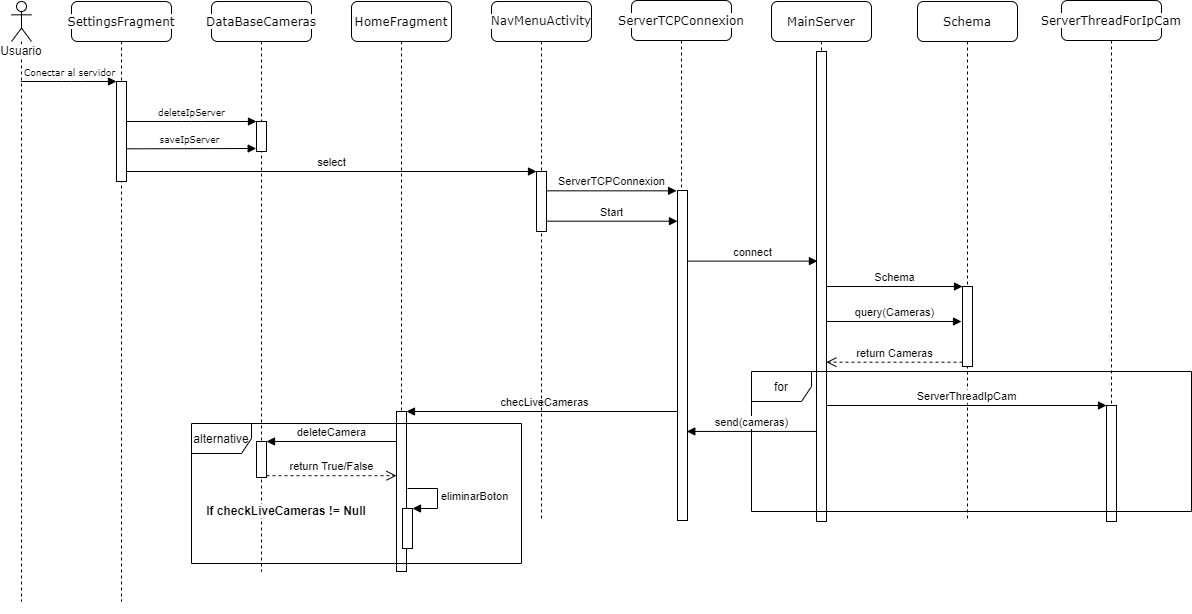

The diagram above was exported from draw.io. Its source (the exported page's mxGraphModel, read from the mxfile embedded in the PNG):
<mxGraphModel dx="1102" dy="642" grid="1" gridSize="10" guides="1" tooltips="1" connect="1" arrows="1" fold="1" page="1" pageScale="1" pageWidth="1100" pageHeight="850" background="none" math="0" shadow="0">
  <root>
    <mxCell id="0" />
    <mxCell id="1" parent="0" />
    <mxCell id="OBnFOKbhGrReOsVuVFzP-21" value="checLiveCameras" style="html=1;verticalAlign=bottom;endArrow=block;entryX=1;entryY=0;" parent="1" source="7baba1c4bc27f4b0-5" target="OBnFOKbhGrReOsVuVFzP-20" edge="1">
      <mxGeometry relative="1" as="geometry">
        <mxPoint x="540" y="510" as="sourcePoint" />
      </mxGeometry>
    </mxCell>
    <mxCell id="OBnFOKbhGrReOsVuVFzP-1" value="&lt;font style=&quot;font-size: 9px&quot;&gt;saveIpServer&lt;/font&gt;" style="html=1;verticalAlign=bottom;endArrow=block;labelBackgroundColor=none;fontFamily=Verdana;fontSize=12;edgeStyle=elbowEdgeStyle;elbow=vertical;entryX=-0.03;entryY=0.338;entryDx=0;entryDy=0;entryPerimeter=0;" parent="1" edge="1">
      <mxGeometry relative="1" as="geometry">
        <mxPoint x="150" y="227.33333333333337" as="sourcePoint" />
        <mxPoint x="284.70000000000005" y="227.14" as="targetPoint" />
      </mxGeometry>
    </mxCell>
    <mxCell id="7baba1c4bc27f4b0-2" value="&lt;span style=&quot;background-color: rgb(255 , 255 , 255)&quot;&gt;SettingsFragment&lt;/span&gt;" style="shape=umlLifeline;perimeter=lifelinePerimeter;whiteSpace=wrap;html=1;container=1;collapsible=0;recursiveResize=0;outlineConnect=0;rounded=1;shadow=0;comic=0;labelBackgroundColor=none;strokeWidth=1;fontFamily=Verdana;fontSize=12;align=center;" parent="1" vertex="1">
      <mxGeometry x="100" y="80" width="100" height="600" as="geometry" />
    </mxCell>
    <mxCell id="7baba1c4bc27f4b0-10" value="" style="html=1;points=[];perimeter=orthogonalPerimeter;rounded=0;shadow=0;comic=0;labelBackgroundColor=none;strokeWidth=1;fontFamily=Verdana;fontSize=12;align=center;" parent="7baba1c4bc27f4b0-2" vertex="1">
      <mxGeometry x="45" y="80" width="10" height="100" as="geometry" />
    </mxCell>
    <mxCell id="7baba1c4bc27f4b0-3" value="&lt;span style=&quot;background-color: rgb(255 , 255 , 255)&quot;&gt;DataBaseCameras&lt;/span&gt;" style="shape=umlLifeline;perimeter=lifelinePerimeter;whiteSpace=wrap;html=1;container=1;collapsible=0;recursiveResize=0;outlineConnect=0;rounded=1;shadow=0;comic=0;labelBackgroundColor=none;strokeWidth=1;fontFamily=Verdana;fontSize=12;align=center;" parent="1" vertex="1">
      <mxGeometry x="240" y="80" width="100" height="570" as="geometry" />
    </mxCell>
    <mxCell id="7baba1c4bc27f4b0-13" value="" style="html=1;points=[];perimeter=orthogonalPerimeter;rounded=0;shadow=0;comic=0;labelBackgroundColor=none;strokeWidth=1;fontFamily=Verdana;fontSize=12;align=center;" parent="7baba1c4bc27f4b0-3" vertex="1">
      <mxGeometry x="45" y="120" width="10" height="30" as="geometry" />
    </mxCell>
    <mxCell id="7baba1c4bc27f4b0-4" value="&lt;pre style=&quot;background-color: rgb(255 , 255 , 255) ; color: rgb(8 , 8 , 8)&quot;&gt;&lt;pre&gt;&lt;font face=&quot;Verdana&quot;&gt;NavMenuActivity&lt;/font&gt;&lt;/pre&gt;&lt;/pre&gt;" style="shape=umlLifeline;perimeter=lifelinePerimeter;whiteSpace=wrap;html=1;container=1;collapsible=0;recursiveResize=0;outlineConnect=0;rounded=1;shadow=0;comic=0;labelBackgroundColor=none;strokeWidth=1;fontFamily=Verdana;fontSize=12;align=center;" parent="1" vertex="1">
      <mxGeometry x="520" y="80" width="100" height="520" as="geometry" />
    </mxCell>
    <mxCell id="OBnFOKbhGrReOsVuVFzP-2" value="" style="html=1;points=[];perimeter=orthogonalPerimeter;" parent="7baba1c4bc27f4b0-4" vertex="1">
      <mxGeometry x="45" y="170" width="10" height="60" as="geometry" />
    </mxCell>
    <mxCell id="7baba1c4bc27f4b0-5" value="&lt;span style=&quot;background-color: rgb(255 , 255 , 255)&quot;&gt;ServerTCPConnexion&lt;/span&gt;" style="shape=umlLifeline;perimeter=lifelinePerimeter;whiteSpace=wrap;html=1;container=1;collapsible=0;recursiveResize=0;outlineConnect=0;rounded=1;shadow=0;comic=0;strokeWidth=1;fontFamily=Verdana;fontSize=12;align=center;" parent="1" vertex="1">
      <mxGeometry x="660" y="79" width="100" height="520" as="geometry" />
    </mxCell>
    <mxCell id="1Mb_ivA7w5GoNShWocMt-11" value="" style="html=1;points=[];perimeter=orthogonalPerimeter;" parent="7baba1c4bc27f4b0-5" vertex="1">
      <mxGeometry x="46" y="190" width="10" height="330" as="geometry" />
    </mxCell>
    <mxCell id="7baba1c4bc27f4b0-6" value="MainServer" style="shape=umlLifeline;perimeter=lifelinePerimeter;whiteSpace=wrap;html=1;container=1;collapsible=0;recursiveResize=0;outlineConnect=0;rounded=1;shadow=0;comic=0;labelBackgroundColor=none;strokeWidth=1;fontFamily=Verdana;fontSize=12;align=center;" parent="1" vertex="1">
      <mxGeometry x="800" y="80" width="100" height="520" as="geometry" />
    </mxCell>
    <mxCell id="1Mb_ivA7w5GoNShWocMt-17" value="" style="html=1;points=[];perimeter=orthogonalPerimeter;" parent="7baba1c4bc27f4b0-6" vertex="1">
      <mxGeometry x="45" y="50" width="10" height="470" as="geometry" />
    </mxCell>
    <mxCell id="OBnFOKbhGrReOsVuVFzP-12" value="query(Cameras)" style="html=1;verticalAlign=bottom;startArrow=none;startFill=0;endArrow=block;startSize=8;" parent="7baba1c4bc27f4b0-6" source="1Mb_ivA7w5GoNShWocMt-17" edge="1">
      <mxGeometry width="60" relative="1" as="geometry">
        <mxPoint x="80" y="320" as="sourcePoint" />
        <mxPoint x="190" y="320" as="targetPoint" />
      </mxGeometry>
    </mxCell>
    <mxCell id="7baba1c4bc27f4b0-7" value="Schema" style="shape=umlLifeline;perimeter=lifelinePerimeter;whiteSpace=wrap;html=1;container=1;collapsible=0;recursiveResize=0;outlineConnect=0;rounded=1;shadow=0;comic=0;labelBackgroundColor=none;strokeWidth=1;fontFamily=Verdana;fontSize=12;align=center;" parent="1" vertex="1">
      <mxGeometry x="946" y="80" width="100" height="520" as="geometry" />
    </mxCell>
    <mxCell id="OBnFOKbhGrReOsVuVFzP-9" value="" style="html=1;points=[];perimeter=orthogonalPerimeter;" parent="7baba1c4bc27f4b0-7" vertex="1">
      <mxGeometry x="45" y="285" width="10" height="80" as="geometry" />
    </mxCell>
    <mxCell id="7baba1c4bc27f4b0-11" value="&lt;font style=&quot;font-size: 9px&quot;&gt;Conectar al servidor&lt;/font&gt;" style="html=1;verticalAlign=bottom;endArrow=block;entryX=0;entryY=0;labelBackgroundColor=none;fontFamily=Verdana;fontSize=12;edgeStyle=elbowEdgeStyle;elbow=vertical;" parent="1" source="1Mb_ivA7w5GoNShWocMt-8" target="7baba1c4bc27f4b0-10" edge="1">
      <mxGeometry relative="1" as="geometry">
        <mxPoint x="155.0000000000001" y="160" as="sourcePoint" />
        <Array as="points">
          <mxPoint x="100" y="160" />
        </Array>
      </mxGeometry>
    </mxCell>
    <mxCell id="7baba1c4bc27f4b0-14" value="&lt;font style=&quot;font-size: 9px&quot;&gt;deleteIpServer&lt;/font&gt;" style="html=1;verticalAlign=bottom;endArrow=block;entryX=0;entryY=0;labelBackgroundColor=none;fontFamily=Verdana;fontSize=12;edgeStyle=elbowEdgeStyle;elbow=vertical;" parent="1" source="7baba1c4bc27f4b0-10" target="7baba1c4bc27f4b0-13" edge="1">
      <mxGeometry relative="1" as="geometry">
        <mxPoint x="370" y="200" as="sourcePoint" />
      </mxGeometry>
    </mxCell>
    <mxCell id="1Mb_ivA7w5GoNShWocMt-1" value="&lt;span style=&quot;background-color: rgb(255 , 255 , 255)&quot;&gt;ServerThreadForIpCam&lt;/span&gt;" style="shape=umlLifeline;perimeter=lifelinePerimeter;whiteSpace=wrap;html=1;container=1;collapsible=0;recursiveResize=0;outlineConnect=0;rounded=1;shadow=0;comic=0;labelBackgroundColor=none;strokeWidth=1;fontFamily=Verdana;fontSize=12;align=center;" parent="1" vertex="1">
      <mxGeometry x="1090" y="79" width="100" height="520" as="geometry" />
    </mxCell>
    <mxCell id="1Mb_ivA7w5GoNShWocMt-8" value="&lt;span style=&quot;background-color: rgb(255 , 255 , 255)&quot;&gt;Usuario&lt;/span&gt;" style="shape=umlLifeline;participant=umlActor;perimeter=lifelinePerimeter;whiteSpace=wrap;html=1;container=1;collapsible=0;recursiveResize=0;verticalAlign=top;spacingTop=36;outlineConnect=0;labelBorderColor=none;" parent="1" vertex="1">
      <mxGeometry x="40" y="80" width="20" height="600" as="geometry" />
    </mxCell>
    <mxCell id="OBnFOKbhGrReOsVuVFzP-3" value="select" style="html=1;verticalAlign=bottom;startArrow=none;endArrow=block;startSize=8;startFill=0;" parent="1" source="7baba1c4bc27f4b0-10" target="OBnFOKbhGrReOsVuVFzP-2" edge="1">
      <mxGeometry relative="1" as="geometry">
        <mxPoint x="505" y="250" as="sourcePoint" />
      </mxGeometry>
    </mxCell>
    <mxCell id="OBnFOKbhGrReOsVuVFzP-4" value="ServerTCPConnexion" style="html=1;verticalAlign=bottom;startArrow=none;startFill=0;endArrow=block;startSize=8;entryX=-0.094;entryY=0.001;entryDx=0;entryDy=0;entryPerimeter=0;" parent="1" source="OBnFOKbhGrReOsVuVFzP-2" target="1Mb_ivA7w5GoNShWocMt-11" edge="1">
      <mxGeometry width="60" relative="1" as="geometry">
        <mxPoint x="630" y="270" as="sourcePoint" />
        <mxPoint x="690" y="270" as="targetPoint" />
      </mxGeometry>
    </mxCell>
    <mxCell id="OBnFOKbhGrReOsVuVFzP-7" value="Start" style="html=1;verticalAlign=bottom;startArrow=none;startFill=0;endArrow=block;startSize=8;entryX=-0.003;entryY=0.093;entryDx=0;entryDy=0;entryPerimeter=0;" parent="1" source="OBnFOKbhGrReOsVuVFzP-2" target="1Mb_ivA7w5GoNShWocMt-11" edge="1">
      <mxGeometry width="60" relative="1" as="geometry">
        <mxPoint x="590" y="300" as="sourcePoint" />
        <mxPoint x="670" y="300" as="targetPoint" />
      </mxGeometry>
    </mxCell>
    <mxCell id="OBnFOKbhGrReOsVuVFzP-8" value="connect" style="html=1;verticalAlign=bottom;startArrow=none;startFill=0;endArrow=block;startSize=8;entryX=0.093;entryY=0.446;entryDx=0;entryDy=0;entryPerimeter=0;" parent="1" source="1Mb_ivA7w5GoNShWocMt-11" target="1Mb_ivA7w5GoNShWocMt-17" edge="1">
      <mxGeometry width="60" relative="1" as="geometry">
        <mxPoint x="730" y="340" as="sourcePoint" />
        <mxPoint x="840" y="340" as="targetPoint" />
      </mxGeometry>
    </mxCell>
    <mxCell id="OBnFOKbhGrReOsVuVFzP-10" value="Schema" style="html=1;verticalAlign=bottom;startArrow=none;endArrow=block;startSize=8;startFill=0;" parent="1" source="1Mb_ivA7w5GoNShWocMt-17" target="OBnFOKbhGrReOsVuVFzP-9" edge="1">
      <mxGeometry relative="1" as="geometry">
        <mxPoint x="930" y="360" as="sourcePoint" />
      </mxGeometry>
    </mxCell>
    <mxCell id="OBnFOKbhGrReOsVuVFzP-13" value="return Cameras" style="html=1;verticalAlign=bottom;endArrow=open;dashed=1;endSize=8;entryX=0.986;entryY=0.661;entryDx=0;entryDy=0;entryPerimeter=0;" parent="1" source="OBnFOKbhGrReOsVuVFzP-9" target="1Mb_ivA7w5GoNShWocMt-17" edge="1">
      <mxGeometry relative="1" as="geometry">
        <mxPoint x="960" y="440" as="sourcePoint" />
        <mxPoint x="880" y="440" as="targetPoint" />
      </mxGeometry>
    </mxCell>
    <mxCell id="OBnFOKbhGrReOsVuVFzP-16" value="" style="html=1;points=[];perimeter=orthogonalPerimeter;" parent="1" vertex="1">
      <mxGeometry x="1135" y="484" width="10" height="116" as="geometry" />
    </mxCell>
    <mxCell id="OBnFOKbhGrReOsVuVFzP-17" value="ServerThreadIpCam" style="html=1;verticalAlign=bottom;startArrow=none;endArrow=block;startSize=8;startFill=0;" parent="1" target="OBnFOKbhGrReOsVuVFzP-16" edge="1">
      <mxGeometry relative="1" as="geometry">
        <mxPoint x="855" y="484" as="sourcePoint" />
      </mxGeometry>
    </mxCell>
    <mxCell id="n1y_TJhM8rQIyM9884W7-7" value="" style="group" parent="1" vertex="1" connectable="0">
      <mxGeometry x="780" y="450" width="440" height="140" as="geometry" />
    </mxCell>
    <mxCell id="n1y_TJhM8rQIyM9884W7-1" value="for" style="shape=umlFrame;whiteSpace=wrap;html=1;" parent="n1y_TJhM8rQIyM9884W7-7" vertex="1">
      <mxGeometry width="440" height="140" as="geometry" />
    </mxCell>
    <mxCell id="OBnFOKbhGrReOsVuVFzP-14" value="send(cameras)" style="html=1;verticalAlign=bottom;startArrow=none;startFill=0;endArrow=block;startSize=8;entryX=0.93;entryY=0.518;entryDx=0;entryDy=0;entryPerimeter=0;" parent="1" edge="1">
      <mxGeometry width="60" relative="1" as="geometry">
        <mxPoint x="845" y="509.94000000000005" as="sourcePoint" />
        <mxPoint x="715.3" y="509.94000000000005" as="targetPoint" />
      </mxGeometry>
    </mxCell>
    <mxCell id="OBnFOKbhGrReOsVuVFzP-18" value="&lt;span style=&quot;background-color: rgb(255 , 255 , 255)&quot;&gt;HomeFragment&lt;/span&gt;" style="shape=umlLifeline;perimeter=lifelinePerimeter;whiteSpace=wrap;html=1;container=1;collapsible=0;recursiveResize=0;outlineConnect=0;rounded=1;shadow=0;comic=0;labelBackgroundColor=none;strokeWidth=1;fontFamily=Verdana;fontSize=12;align=center;" parent="1" vertex="1">
      <mxGeometry x="380" y="80" width="100" height="520" as="geometry" />
    </mxCell>
    <mxCell id="OBnFOKbhGrReOsVuVFzP-20" value="" style="html=1;points=[];perimeter=orthogonalPerimeter;" parent="1" vertex="1">
      <mxGeometry x="425" y="490" width="10" height="160" as="geometry" />
    </mxCell>
    <mxCell id="OBnFOKbhGrReOsVuVFzP-23" value="" style="group" parent="1" vertex="1" connectable="0">
      <mxGeometry x="300" y="552" width="250" height="140" as="geometry" />
    </mxCell>
    <mxCell id="OBnFOKbhGrReOsVuVFzP-25" value="" style="html=1;points=[];perimeter=orthogonalPerimeter;" parent="OBnFOKbhGrReOsVuVFzP-23" vertex="1">
      <mxGeometry x="131" y="35" width="10" height="40" as="geometry" />
    </mxCell>
    <mxCell id="OBnFOKbhGrReOsVuVFzP-26" value="eliminarBoton" style="edgeStyle=orthogonalEdgeStyle;html=1;align=left;spacingLeft=2;endArrow=block;rounded=0;entryX=1;entryY=0;" parent="OBnFOKbhGrReOsVuVFzP-23" target="OBnFOKbhGrReOsVuVFzP-25" edge="1">
      <mxGeometry relative="1" as="geometry">
        <mxPoint x="136" y="15" as="sourcePoint" />
        <Array as="points">
          <mxPoint x="166" y="15" />
        </Array>
      </mxGeometry>
    </mxCell>
    <mxCell id="OBnFOKbhGrReOsVuVFzP-31" value="" style="group" parent="OBnFOKbhGrReOsVuVFzP-23" vertex="1" connectable="0">
      <mxGeometry x="-80" y="-50" width="330" height="140" as="geometry" />
    </mxCell>
    <mxCell id="OBnFOKbhGrReOsVuVFzP-35" value="" style="group" parent="OBnFOKbhGrReOsVuVFzP-31" vertex="1" connectable="0">
      <mxGeometry width="330" height="140" as="geometry" />
    </mxCell>
    <mxCell id="OBnFOKbhGrReOsVuVFzP-32" value="alternative" style="shape=umlFrame;whiteSpace=wrap;html=1;" parent="OBnFOKbhGrReOsVuVFzP-35" vertex="1">
      <mxGeometry width="330" height="140" as="geometry" />
    </mxCell>
    <mxCell id="OBnFOKbhGrReOsVuVFzP-34" value="&lt;span style=&quot;background-color: rgb(255 , 255 , 255)&quot;&gt;If checkLiveCameras != Null&lt;/span&gt;" style="text;html=1;strokeColor=none;fillColor=none;align=center;verticalAlign=middle;whiteSpace=wrap;rounded=0;fontStyle=1" parent="OBnFOKbhGrReOsVuVFzP-35" vertex="1">
      <mxGeometry x="10" y="77" width="170" height="20" as="geometry" />
    </mxCell>
    <mxCell id="OBnFOKbhGrReOsVuVFzP-28" value="" style="html=1;points=[];perimeter=orthogonalPerimeter;" parent="1" vertex="1">
      <mxGeometry x="285" y="520" width="10" height="36" as="geometry" />
    </mxCell>
    <mxCell id="OBnFOKbhGrReOsVuVFzP-29" value="deleteCamera" style="html=1;verticalAlign=bottom;endArrow=block;entryX=1;entryY=0;" parent="1" source="OBnFOKbhGrReOsVuVFzP-20" target="OBnFOKbhGrReOsVuVFzP-28" edge="1">
      <mxGeometry relative="1" as="geometry">
        <mxPoint x="355" y="504" as="sourcePoint" />
      </mxGeometry>
    </mxCell>
    <mxCell id="OBnFOKbhGrReOsVuVFzP-30" value="return True/False" style="html=1;verticalAlign=bottom;endArrow=open;dashed=1;endSize=8;exitX=1;exitY=0.95;" parent="1" source="OBnFOKbhGrReOsVuVFzP-28" target="OBnFOKbhGrReOsVuVFzP-20" edge="1">
      <mxGeometry relative="1" as="geometry">
        <mxPoint x="355" y="561" as="targetPoint" />
      </mxGeometry>
    </mxCell>
  </root>
</mxGraphModel>